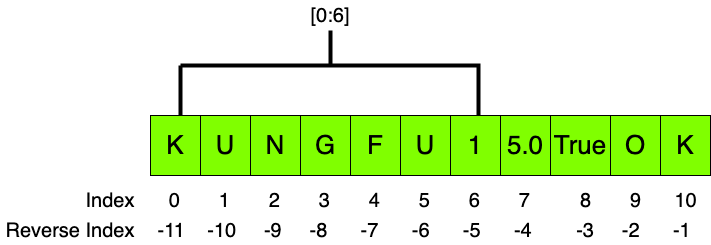

The diagram above was exported from draw.io. Its source (the exported page's mxGraphModel, read from the mxfile embedded in the PNG):
<mxGraphModel dx="1242" dy="288" grid="1" gridSize="10" guides="1" tooltips="1" connect="1" arrows="1" fold="1" page="1" pageScale="1" pageWidth="1169" pageHeight="826" math="0" shadow="0">
  <root>
    <mxCell id="0" />
    <mxCell id="1" parent="0" />
    <mxCell id="-hD0uEiUJ94MCPblc0Rn-1" value="&lt;font style=&quot;font-size: 26px;&quot;&gt;K&lt;/font&gt;" style="rounded=0;whiteSpace=wrap;html=1;fillColor=#80FF00;" vertex="1" parent="1">
      <mxGeometry x="430" y="170" width="50" height="60" as="geometry" />
    </mxCell>
    <mxCell id="-hD0uEiUJ94MCPblc0Rn-4" value="&lt;font style=&quot;font-size: 26px;&quot;&gt;U&lt;/font&gt;" style="rounded=0;whiteSpace=wrap;html=1;fillColor=#80FF00;" vertex="1" parent="1">
      <mxGeometry x="480" y="170" width="50" height="60" as="geometry" />
    </mxCell>
    <mxCell id="-hD0uEiUJ94MCPblc0Rn-5" value="&lt;font style=&quot;font-size: 26px;&quot;&gt;N&lt;/font&gt;" style="rounded=0;whiteSpace=wrap;html=1;fillColor=#80FF00;" vertex="1" parent="1">
      <mxGeometry x="530" y="170" width="50" height="60" as="geometry" />
    </mxCell>
    <mxCell id="-hD0uEiUJ94MCPblc0Rn-6" value="&lt;font style=&quot;font-size: 26px;&quot;&gt;G&lt;/font&gt;" style="rounded=0;whiteSpace=wrap;html=1;fillColor=#80FF00;" vertex="1" parent="1">
      <mxGeometry x="580" y="170" width="50" height="60" as="geometry" />
    </mxCell>
    <mxCell id="-hD0uEiUJ94MCPblc0Rn-7" value="&lt;font style=&quot;font-size: 26px;&quot;&gt;F&lt;/font&gt;" style="rounded=0;whiteSpace=wrap;html=1;fillColor=#80FF00;" vertex="1" parent="1">
      <mxGeometry x="630" y="170" width="50" height="60" as="geometry" />
    </mxCell>
    <mxCell id="-hD0uEiUJ94MCPblc0Rn-8" value="&lt;font style=&quot;font-size: 26px;&quot;&gt;U&lt;/font&gt;" style="rounded=0;whiteSpace=wrap;html=1;fillColor=#80FF00;" vertex="1" parent="1">
      <mxGeometry x="680" y="170" width="50" height="60" as="geometry" />
    </mxCell>
    <mxCell id="-hD0uEiUJ94MCPblc0Rn-9" value="&lt;span style=&quot;font-size: 26px;&quot;&gt;1&lt;/span&gt;" style="rounded=0;whiteSpace=wrap;html=1;fillColor=#80FF00;" vertex="1" parent="1">
      <mxGeometry x="730" y="170" width="50" height="60" as="geometry" />
    </mxCell>
    <mxCell id="-hD0uEiUJ94MCPblc0Rn-10" value="&lt;font style=&quot;font-size: 26px;&quot;&gt;5.0&lt;/font&gt;" style="rounded=0;whiteSpace=wrap;html=1;fillColor=#80FF00;" vertex="1" parent="1">
      <mxGeometry x="780" y="170" width="50" height="60" as="geometry" />
    </mxCell>
    <mxCell id="-hD0uEiUJ94MCPblc0Rn-11" value="&lt;span style=&quot;font-size: 26px;&quot;&gt;True&lt;/span&gt;" style="rounded=0;whiteSpace=wrap;html=1;fillColor=#80FF00;" vertex="1" parent="1">
      <mxGeometry x="830" y="170" width="60" height="60" as="geometry" />
    </mxCell>
    <mxCell id="-hD0uEiUJ94MCPblc0Rn-12" value="&lt;font style=&quot;font-size: 26px;&quot;&gt;O&lt;/font&gt;" style="rounded=0;whiteSpace=wrap;html=1;fillColor=#80FF00;" vertex="1" parent="1">
      <mxGeometry x="890" y="170" width="50" height="60" as="geometry" />
    </mxCell>
    <mxCell id="-hD0uEiUJ94MCPblc0Rn-13" value="&lt;font style=&quot;font-size: 26px;&quot;&gt;K&lt;/font&gt;" style="rounded=0;whiteSpace=wrap;html=1;fillColor=#80FF00;" vertex="1" parent="1">
      <mxGeometry x="940" y="170" width="50" height="60" as="geometry" />
    </mxCell>
    <mxCell id="-hD0uEiUJ94MCPblc0Rn-14" value="" style="endArrow=none;html=1;rounded=0;strokeWidth=4;" edge="1" parent="1">
      <mxGeometry width="50" height="50" relative="1" as="geometry">
        <mxPoint x="460" y="170" as="sourcePoint" />
        <mxPoint x="460" y="120" as="targetPoint" />
      </mxGeometry>
    </mxCell>
    <mxCell id="-hD0uEiUJ94MCPblc0Rn-15" value="" style="endArrow=none;html=1;rounded=0;strokeWidth=4;" edge="1" parent="1">
      <mxGeometry width="50" height="50" relative="1" as="geometry">
        <mxPoint x="460" y="120" as="sourcePoint" />
        <mxPoint x="760" y="120" as="targetPoint" />
      </mxGeometry>
    </mxCell>
    <mxCell id="-hD0uEiUJ94MCPblc0Rn-17" value="" style="endArrow=none;html=1;rounded=0;strokeWidth=4;" edge="1" parent="1">
      <mxGeometry width="50" height="50" relative="1" as="geometry">
        <mxPoint x="758" y="170" as="sourcePoint" />
        <mxPoint x="758" y="120" as="targetPoint" />
      </mxGeometry>
    </mxCell>
    <mxCell id="-hD0uEiUJ94MCPblc0Rn-18" value="" style="endArrow=none;html=1;rounded=0;strokeWidth=4;" edge="1" parent="1" target="-hD0uEiUJ94MCPblc0Rn-19">
      <mxGeometry width="50" height="50" relative="1" as="geometry">
        <mxPoint x="610" y="120" as="sourcePoint" />
        <mxPoint x="610" y="70" as="targetPoint" />
      </mxGeometry>
    </mxCell>
    <mxCell id="-hD0uEiUJ94MCPblc0Rn-19" value="&lt;font style=&quot;font-size: 20px;&quot;&gt;[0:6]&lt;/font&gt;" style="text;html=1;strokeColor=none;fillColor=none;align=center;verticalAlign=middle;whiteSpace=wrap;rounded=0;" vertex="1" parent="1">
      <mxGeometry x="580" y="55" width="60" height="30" as="geometry" />
    </mxCell>
    <mxCell id="-hD0uEiUJ94MCPblc0Rn-21" value="&lt;span style=&quot;font-size: 20px;&quot;&gt;&amp;nbsp; &amp;nbsp;0&amp;nbsp; &amp;nbsp; &amp;nbsp; &amp;nbsp;1&amp;nbsp; &amp;nbsp; &amp;nbsp; &amp;nbsp;2&amp;nbsp; &amp;nbsp; &amp;nbsp; &amp;nbsp;3&amp;nbsp; &amp;nbsp; &amp;nbsp; &amp;nbsp;4&amp;nbsp; &amp;nbsp; &amp;nbsp; &amp;nbsp;5&amp;nbsp; &amp;nbsp; &amp;nbsp; &amp;nbsp;6&amp;nbsp; &amp;nbsp; &amp;nbsp; &amp;nbsp;7&amp;nbsp; &amp;nbsp; &amp;nbsp; &amp;nbsp; &amp;nbsp;8&amp;nbsp; &amp;nbsp; &amp;nbsp; &amp;nbsp;9&amp;nbsp; &amp;nbsp; &amp;nbsp; 10&lt;/span&gt;" style="text;html=1;strokeColor=none;fillColor=none;align=left;verticalAlign=middle;whiteSpace=wrap;rounded=0;" vertex="1" parent="1">
      <mxGeometry x="430" y="240" width="560" height="30" as="geometry" />
    </mxCell>
    <mxCell id="-hD0uEiUJ94MCPblc0Rn-22" value="&lt;span style=&quot;font-size: 20px;&quot;&gt;&amp;nbsp;-11&amp;nbsp; &amp;nbsp; -10&amp;nbsp; &amp;nbsp; &amp;nbsp;-9&amp;nbsp; &amp;nbsp; &amp;nbsp;-8&amp;nbsp; &amp;nbsp; &amp;nbsp; -7&amp;nbsp; &amp;nbsp; &amp;nbsp; -6&amp;nbsp; &amp;nbsp; &amp;nbsp; -5&amp;nbsp; &amp;nbsp; &amp;nbsp; -4&amp;nbsp; &amp;nbsp; &amp;nbsp; &amp;nbsp; -3&amp;nbsp; &amp;nbsp; &amp;nbsp;-2&amp;nbsp; &amp;nbsp; &amp;nbsp; -1&lt;/span&gt;" style="text;html=1;strokeColor=none;fillColor=none;align=left;verticalAlign=middle;whiteSpace=wrap;rounded=0;" vertex="1" parent="1">
      <mxGeometry x="430" y="270" width="560" height="30" as="geometry" />
    </mxCell>
    <mxCell id="-hD0uEiUJ94MCPblc0Rn-23" value="&lt;font style=&quot;font-size: 20px;&quot;&gt;Index&lt;/font&gt;" style="text;html=1;strokeColor=none;fillColor=none;align=center;verticalAlign=middle;whiteSpace=wrap;rounded=0;" vertex="1" parent="1">
      <mxGeometry x="360" y="240" width="60" height="30" as="geometry" />
    </mxCell>
    <mxCell id="-hD0uEiUJ94MCPblc0Rn-24" value="&lt;font style=&quot;font-size: 20px;&quot;&gt;Reverse Index&lt;/font&gt;" style="text;html=1;strokeColor=none;fillColor=none;align=center;verticalAlign=middle;whiteSpace=wrap;rounded=0;" vertex="1" parent="1">
      <mxGeometry x="280" y="270" width="140" height="30" as="geometry" />
    </mxCell>
  </root>
</mxGraphModel>